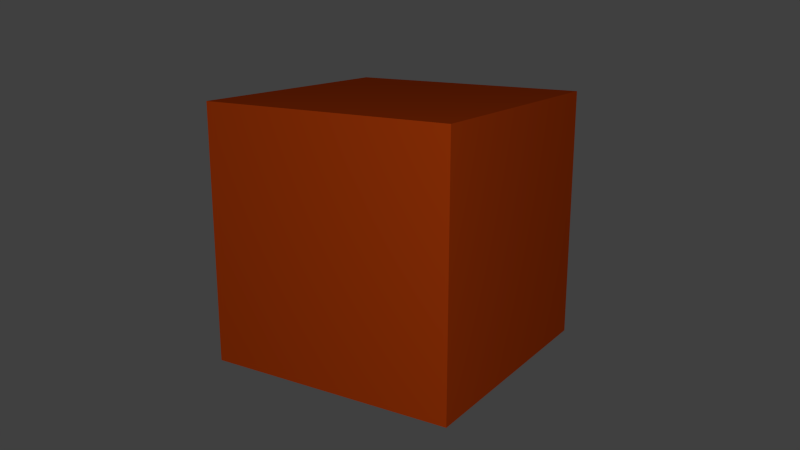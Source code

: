 # Source: boxed.blend  (saved by Blender 2.65.0; exported with 4.5.12 LTS)
import bpy
from mathutils import Matrix  # noqa: F401  (used for matrix-valued properties, if any)

bpy.ops.wm.read_factory_settings(use_empty=True)
scene = bpy.context.scene
scene.name = 'Scene'

# ---- collections
col_collection_1 = bpy.data.collections.new('Collection 1'); scene.collection.children.link(col_collection_1)

# ---- materials (node trees are filled in below, after node groups)
mat_material_001 = bpy.data.materials.new('Material.001')
mat_material_001.alpha_threshold = 0.0
mat_material_001.use_transparent_shadow = False
mat_material_001.diffuse_color = (0.9255, 0.1015, 0.007019, 1.0)
mat_material_001.roughness = 0.5
mat_material_001.line_color = (0.0, 0.0, 0.0, 1.0)

# ---- material node trees

# ---- world
world_world = bpy.data.worlds.new('World'); scene.world = world_world
world_world.color = (0.05088, 0.05088, 0.05088)
world_world.use_sun_shadow = False
world_world.sun_shadow_jitter_overblur = 0.0
world_world.cycles.sampling_method = 'MANUAL'
world_world.cycles.sample_map_resolution = 256

# ---- cameras
cam_camera = bpy.data.cameras.new('Camera')
cam_camera.clip_end = 100.0
cam_camera.lens = 35.0
cam_camera.sensor_width = 32.0
cam_camera.sensor_height = 18.0
cam_camera.ortho_scale = 7.314
cam_camera.dof.focus_distance = 0.0
cam_camera.dof.aperture_fstop = 128.0

# ---- lights
light_sun = bpy.data.lights.new('Sun', 'SUN')
light_sun.transmission_factor = 0.0
light_sun.angle = 0.1993
light_sun.energy = 0.0
light_sun.shadow_buffer_clip_start = 0.5
light_sun.shadow_soft_size = 0.1
light_sun.shadow_cascade_max_distance = 1000.0
light_sun.cycles.use_multiple_importance_sampling = False
light_spot = bpy.data.lights.new('Spot', 'SPOT')
light_spot.transmission_factor = 0.0
light_spot.energy = 198.0
light_spot.shadow_buffer_clip_start = 0.5
light_spot.shadow_soft_size = 0.1
light_spot.shadow_maximum_resolution = 0.006
light_spot.use_absolute_resolution = True
light_spot.cycles.use_multiple_importance_sampling = False
light_lamp = bpy.data.lights.new('Lamp', 'POINT')
light_lamp.transmission_factor = 0.0
light_lamp.cutoff_distance = 30.0
light_lamp.energy = 188.0
light_lamp.shadow_buffer_clip_start = 1.001
light_lamp.shadow_soft_size = 0.1
light_lamp.shadow_maximum_resolution = 0.006
light_lamp.use_absolute_resolution = True
light_lamp.cycles.use_multiple_importance_sampling = False

# ---- meshes
me_cube = bpy.data.meshes.new('Cube')
me_cube.from_pydata([(1.0, 1.0, -1.0), (1.0, -1.0, -1.0), (-1.0, -1.0, -1.0), (-1.0, 1.0, -1.0), (1.0, 1.0, 1.0), (1.0, -1.0, 1.0), (-1.0, -1.0, 1.0), (-1.0, 1.0, 1.0)], [], [(0, 1, 2, 3), (4, 7, 6, 5), (0, 4, 5, 1), (1, 5, 6, 2), (2, 6, 7, 3), (4, 0, 3, 7)])
me_cube.materials.append(mat_material_001)
me_cube.use_remesh_preserve_volume = False
me_cube.use_remesh_preserve_attributes = False
me_cube.use_mirror_vertex_groups = False
me_cube.update()

# ---- objects
ob_sun = bpy.data.objects.new('Sun', light_sun)
ob_cube = bpy.data.objects.new('Cube', me_cube)
ob_spot = bpy.data.objects.new('Spot', light_spot)
ob_camera = bpy.data.objects.new('Camera', cam_camera)
ob_lamp = bpy.data.objects.new('Lamp', light_lamp)

# ---- transforms, parenting, visibility, modifiers, constraints
ob_sun.location = (4.567, -0.4262, 0.2871)
ob_sun.lineart.crease_threshold = 0.0
ob_cube.location = (0.0, 0.0, 0.0)
ob_cube.lock_rotations_4d = False
ob_cube.empty_display_type = 'ARROWS'
ob_cube.lineart.crease_threshold = 0.0
ob_spot.location = (4.963, -9.241, 2.23)
ob_spot.lineart.crease_threshold = 0.0
_c = ob_spot.constraints.new('TRACK_TO'); _c.name = 'AutoTrack'
_c.target = ob_cube
ob_camera.location = (3.535, -5.523, 1.791)
ob_camera.rotation_euler = (1.109, 0.01082, 0.8149)
ob_camera.lock_rotations_4d = False
ob_camera.empty_display_type = 'ARROWS'
ob_camera.color = (0.0, 0.0, 0.0, 0.0)
ob_camera.display_type = 'WIRE'
ob_camera.lineart.crease_threshold = 0.0
_c = ob_camera.constraints.new('TRACK_TO'); _c.name = 'AutoTrack'
_c.target = ob_cube
ob_lamp.location = (3.611, -5.796, 2.538)
ob_lamp.rotation_euler = (0.6503, 0.05522, 1.866)
ob_lamp.lock_rotations_4d = False
ob_lamp.empty_display_type = 'ARROWS'
ob_lamp.color = (0.0, 0.0, 0.0, 0.0)
ob_lamp.lineart.crease_threshold = 0.0
_c = ob_lamp.constraints.new('TRACK_TO'); _c.name = 'AutoTrack'
_c.target = ob_cube
cam_camera.dof.focus_object = ob_cube

# ---- collection membership
col_collection_1.objects.link(ob_sun)
col_collection_1.objects.link(ob_cube)
col_collection_1.objects.link(ob_spot)
col_collection_1.objects.link(ob_camera)
col_collection_1.objects.link(ob_lamp)

# ---- scene / render settings (as saved in the file)
scene.camera = ob_camera
scene.frame_start = 1; scene.frame_end = 250; scene.frame_set(0)
scene.render.engine = 'BLENDER_EEVEE_NEXT'
scene.render.image_settings.color_mode = 'RGB'
scene.render.image_settings.compression = 90
scene.render.resolution_percentage = 50
scene.render.dither_intensity = 0.0
scene.render.bake_margin = 2
scene.render.bake_bias = 0.0
scene.cycles.use_denoising = False
scene.cycles.samples = 10
scene.cycles.sampling_pattern = 'TABULATED_SOBOL'
scene.cycles.light_sampling_threshold = 0.0
scene.cycles.use_adaptive_sampling = False
scene.cycles.use_light_tree = False
scene.cycles.blur_glossy = 0.0
scene.cycles.volume_bounces = 1
scene.cycles.pixel_filter_type = 'GAUSSIAN'
scene.cycles.sample_clamp_indirect = 0.0
scene.view_settings.view_transform = 'Standard'
bpy.context.view_layer.update()
